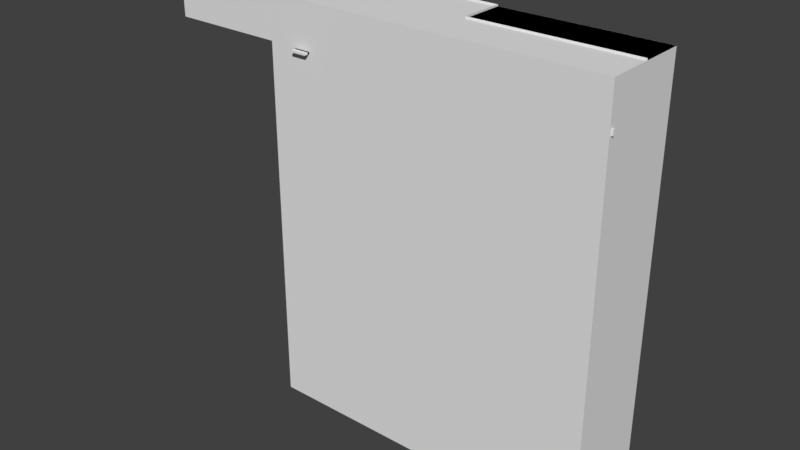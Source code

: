 # Source: zom_dah_rooftop.blend  (saved by Blender 2.79.0; exported with 4.5.12 LTS)
import bpy
from mathutils import Matrix  # noqa: F401  (used for matrix-valued properties, if any)

bpy.ops.wm.read_factory_settings(use_empty=True)
scene = bpy.context.scene
scene.name = 'Scene'

# ---- collections
col_collection_1 = bpy.data.collections.new('Collection 1'); scene.collection.children.link(col_collection_1)

# ---- materials (node trees are filled in below, after node groups)
mat_mtl_wall_ext = bpy.data.materials.new('mtl_wall_ext')
mat_mtl_wall_ext.alpha_threshold = 0.0
mat_mtl_wall_ext.use_transparent_shadow = False
mat_mtl_wall_ext.roughness = 0.5
mat_mtl_roof = bpy.data.materials.new('mtl_roof')
mat_mtl_roof.alpha_threshold = 0.0
mat_mtl_roof.use_transparent_shadow = False
mat_mtl_roof.roughness = 0.5
mat_mtl_floor_trim = bpy.data.materials.new('mtl_floor_trim')
mat_mtl_floor_trim.alpha_threshold = 0.0
mat_mtl_floor_trim.use_transparent_shadow = False
mat_mtl_floor_trim.roughness = 0.5
mat_mtl_ceiling_01 = bpy.data.materials.new('mtl_ceiling_01')
mat_mtl_ceiling_01.alpha_threshold = 0.0
mat_mtl_ceiling_01.use_transparent_shadow = False
mat_mtl_ceiling_01.roughness = 0.5

# ---- material node trees

# ---- world
world_world = bpy.data.worlds.new('World'); scene.world = world_world
world_world.color = (0.05088, 0.05088, 0.05088)
world_world.use_sun_shadow = False
world_world.sun_shadow_jitter_overblur = 0.0
world_world.cycles.sampling_method = 'MANUAL'

# ---- meshes
me_c_box_022 = bpy.data.meshes.new('c_box_022')
me_c_box_022.from_pydata([(0.0, 0.0, -0.25), (0.0, 0.0, 0.0), (0.0, 0.4, -0.25), (0.0, 0.4, 0.0), (4.0, 0.0, -0.25), (4.0, 0.0, 0.0), (4.0, 0.4, -0.25), (4.0, 0.4, 0.0)], [], [(0, 1, 3, 2), (2, 3, 7, 6), (6, 7, 5, 4), (4, 5, 1, 0), (2, 6, 4, 0), (7, 3, 1, 5)])
me_c_box_022.use_remesh_preserve_volume = False
me_c_box_022.use_remesh_preserve_attributes = False
me_c_box_022.use_mirror_vertex_groups = False
me_c_box_022.update()
me_c_box_021 = bpy.data.meshes.new('c_box_021')
me_c_box_021.from_pydata([(0.0, -0.5, -0.25), (0.0, -0.5, 0.0), (0.0, -1.192e-07, -0.25), (0.0, -1.192e-07, 0.0), (2.13, -0.5, -0.25), (2.13, -0.5, 0.0), (2.13, -1.192e-07, -0.25), (2.13, -1.192e-07, 0.0)], [], [(0, 1, 3, 2), (2, 3, 7, 6), (6, 7, 5, 4), (4, 5, 1, 0), (2, 6, 4, 0), (7, 3, 1, 5)])
_ca = me_c_box_021.color_attributes.new('Col', 'BYTE_COLOR', 'CORNER')
_ca.data.foreach_set('color', [1.0, 1.0, 1.0, 1.0, 1.0, 1.0, 1.0, 1.0, 1.0, 1.0, 1.0, 1.0, 1.0, 1.0, 1.0, 1.0, 1.0, 1.0, 1.0, 1.0, 1.0, 1.0, 1.0, 1.0, 1.0, 1.0, 1.0, 1.0, 1.0, 1.0, 1.0, 1.0, 1.0, 1.0, 1.0, 1.0, 1.0, 1.0, 1.0, 1.0, 1.0, 1.0, 1.0, 1.0, 1.0, 1.0, 1.0, 1.0, 1.0, 1.0, 1.0, 1.0, 1.0, 1.0, 1.0, 1.0, 1.0, 1.0, 1.0, 1.0, 1.0, 1.0, 1.0, 1.0, 1.0, 1.0, 1.0, 1.0, 1.0, 1.0, 1.0, 1.0, 1.0, 1.0, 1.0, 1.0, 1.0, 1.0, 1.0, 1.0, 1.0, 1.0, 1.0, 1.0, 1.0, 1.0, 1.0, 1.0, 1.0, 1.0, 1.0, 1.0, 1.0, 1.0, 1.0, 1.0])
me_c_box_021.use_remesh_preserve_volume = False
me_c_box_021.use_remesh_preserve_attributes = False
me_c_box_021.use_mirror_vertex_groups = False
me_c_box_021.update()
me_c_box_020 = bpy.data.meshes.new('c_box_020')
me_c_box_020.from_pydata([(0.0, -2.235e-08, -0.25), (0.0, -2.235e-08, 0.0), (0.0, 1.1, -0.25), (0.0, 1.1, 0.0), (3.13, -2.235e-08, -0.25), (3.13, -2.235e-08, 0.0), (3.13, 1.1, -0.25), (3.13, 1.1, 0.0)], [], [(0, 1, 3, 2), (2, 3, 7, 6), (6, 7, 5, 4), (4, 5, 1, 0), (2, 6, 4, 0), (7, 3, 1, 5)])
me_c_box_020.use_remesh_preserve_volume = False
me_c_box_020.use_remesh_preserve_attributes = False
me_c_box_020.use_mirror_vertex_groups = False
me_c_box_020.update()
me_c_box_019 = bpy.data.meshes.new('c_box_019')
me_c_box_019.from_pydata([(0.0, -2.235e-08, -0.25), (0.0, -2.235e-08, 0.0), (0.0, 1.1, -0.25), (0.0, 1.1, 0.0), (4.13, -2.235e-08, -0.25), (4.13, -2.235e-08, 0.0), (4.13, 1.1, -0.25), (4.13, 1.1, 0.0)], [], [(0, 1, 3, 2), (2, 3, 7, 6), (6, 7, 5, 4), (4, 5, 1, 0), (2, 6, 4, 0), (7, 3, 1, 5)])
me_c_box_019.use_remesh_preserve_volume = False
me_c_box_019.use_remesh_preserve_attributes = False
me_c_box_019.use_mirror_vertex_groups = False
me_c_box_019.update()
me_c_box_018 = bpy.data.meshes.new('c_box_018')
me_c_box_018.from_pydata([(0.0, -2.235e-08, -0.25), (0.0, -2.235e-08, 0.0), (0.0, 1.1, -0.25), (0.0, 1.1, 0.0), (2.13, -2.235e-08, -0.25), (2.13, -2.235e-08, 0.0), (2.13, 1.1, -0.25), (2.13, 1.1, 0.0)], [], [(0, 1, 3, 2), (2, 3, 7, 6), (6, 7, 5, 4), (4, 5, 1, 0), (2, 6, 4, 0), (7, 3, 1, 5)])
me_c_box_018.use_remesh_preserve_volume = False
me_c_box_018.use_remesh_preserve_attributes = False
me_c_box_018.use_mirror_vertex_groups = False
me_c_box_018.update()
me_c_box_017 = bpy.data.meshes.new('c_box_017')
me_c_box_017.from_pydata([(0.0, -1.1, -0.25), (0.0, -1.1, 0.0), (0.0, -1.192e-07, -0.25), (0.0, -1.192e-07, 0.0), (2.13, -1.1, -0.25), (2.13, -1.1, 0.0), (2.13, -1.192e-07, -0.25), (2.13, -1.192e-07, 0.0)], [], [(0, 1, 3, 2), (2, 3, 7, 6), (6, 7, 5, 4), (4, 5, 1, 0), (2, 6, 4, 0), (7, 3, 1, 5)])
me_c_box_017.use_remesh_preserve_volume = False
me_c_box_017.use_remesh_preserve_attributes = False
me_c_box_017.use_mirror_vertex_groups = False
me_c_box_017.update()
me_c_box_016 = bpy.data.meshes.new('c_box_016')
me_c_box_016.from_pydata([(12.25, -2.265e-06, 0.0), (12.25, -2.474e-06, 0.75), (0.0, 4.768e-07, 0.0), (0.0, 2.682e-07, 0.75), (12.25, 0.25, 0.0), (12.25, 0.25, 0.75), (0.0, 0.25, 0.0), (0.0, 0.25, 0.75)], [], [(0, 1, 3, 2), (2, 3, 7, 6), (6, 7, 5, 4), (4, 5, 1, 0), (2, 6, 4, 0), (7, 3, 1, 5)])
me_c_box_016.use_remesh_preserve_volume = False
me_c_box_016.use_remesh_preserve_attributes = False
me_c_box_016.use_mirror_vertex_groups = False
me_c_box_016.update()
me_c_box_015 = bpy.data.meshes.new('c_box_015')
me_c_box_015.from_pydata([(42.25, 0.0, 0.0), (42.25, -2.086e-07, 0.75), (0.0, 4.768e-07, 0.0), (0.0, 2.682e-07, 0.75), (42.25, 0.25, 0.0), (42.25, 0.25, 0.75), (0.0, 0.25, 0.0), (0.0, 0.25, 0.75)], [], [(0, 1, 3, 2), (2, 3, 7, 6), (6, 7, 5, 4), (4, 5, 1, 0), (2, 6, 4, 0), (7, 3, 1, 5)])
me_c_box_015.use_remesh_preserve_volume = False
me_c_box_015.use_remesh_preserve_attributes = False
me_c_box_015.use_mirror_vertex_groups = False
me_c_box_015.update()
me_c_box_014 = bpy.data.meshes.new('c_box_014')
me_c_box_014.from_pydata([(0.0, 0.0, 0.0), (0.0, 0.0, 4.25), (0.0, 6.0, 0.0), (0.0, 6.0, 4.25), (0.25, 0.0, 0.0), (0.25, 0.0, 4.25), (0.25, 6.0, 0.0), (0.25, 6.0, 4.25)], [], [(0, 1, 3, 2), (2, 3, 7, 6), (6, 7, 5, 4), (4, 5, 1, 0), (2, 6, 4, 0), (7, 3, 1, 5)])
me_c_box_014.use_remesh_preserve_volume = False
me_c_box_014.use_remesh_preserve_attributes = False
me_c_box_014.use_mirror_vertex_groups = False
me_c_box_014.update()
me_c_box_013 = bpy.data.meshes.new('c_box_013')
me_c_box_013.from_pydata([(0.0, 0.0, 0.0), (0.0, 0.0, 3.25), (0.0, 6.0, 0.0), (0.0, 6.0, 3.25), (0.25, 0.0, 0.0), (0.25, 0.0, 3.25), (0.25, 6.0, 0.0), (0.25, 6.0, 3.25)], [], [(0, 1, 3, 2), (2, 3, 7, 6), (6, 7, 5, 4), (4, 5, 1, 0), (2, 6, 4, 0), (7, 3, 1, 5)])
me_c_box_013.use_remesh_preserve_volume = False
me_c_box_013.use_remesh_preserve_attributes = False
me_c_box_013.use_mirror_vertex_groups = False
me_c_box_013.update()
me_c_box_012 = bpy.data.meshes.new('c_box_012')
me_c_box_012.from_pydata([(0.0, 0.0, -0.25), (0.0, 0.0, 0.0), (0.0, 6.0, -0.25), (0.0, 6.0, 0.0), (22.0, 0.0, -0.25), (22.0, 0.0, 0.0), (22.0, 6.0, -0.25), (22.0, 6.0, 0.0)], [], [(0, 1, 3, 2), (2, 3, 7, 6), (6, 7, 5, 4), (4, 5, 1, 0), (2, 6, 4, 0), (7, 3, 1, 5)])
me_c_box_012.use_remesh_preserve_volume = False
me_c_box_012.use_remesh_preserve_attributes = False
me_c_box_012.use_mirror_vertex_groups = False
me_c_box_012.update()
me_c_box_011 = bpy.data.meshes.new('c_box_011')
me_c_box_011.from_pydata([(0.0, 0.0, -0.25), (0.0, 0.0, 0.0), (0.0, 6.0, -0.25), (0.0, 6.0, 0.0), (12.0, 0.0, -0.25), (12.0, 0.0, 0.0), (12.0, 6.0, -0.25), (12.0, 6.0, 0.0)], [], [(0, 1, 3, 2), (2, 3, 7, 6), (6, 7, 5, 4), (4, 5, 1, 0), (2, 6, 4, 0), (7, 3, 1, 5)])
me_c_box_011.use_remesh_preserve_volume = False
me_c_box_011.use_remesh_preserve_attributes = False
me_c_box_011.use_mirror_vertex_groups = False
me_c_box_011.update()
me_c_box_010 = bpy.data.meshes.new('c_box_010')
me_c_box_010.from_pydata([(22.0, 0.0, 0.0), (22.0, 0.0, 3.25), (0.0, 4.768e-07, 0.0), (0.0, 4.768e-07, 3.25), (22.0, 0.25, 0.0), (22.0, 0.25, 3.25), (0.0, 0.25, 0.0), (0.0, 0.25, 3.25)], [], [(0, 1, 3, 2), (2, 3, 7, 6), (6, 7, 5, 4), (4, 5, 1, 0), (2, 6, 4, 0), (7, 3, 1, 5)])
me_c_box_010.use_remesh_preserve_volume = False
me_c_box_010.use_remesh_preserve_attributes = False
me_c_box_010.use_mirror_vertex_groups = False
me_c_box_010.update()
me_c_box_009 = bpy.data.meshes.new('c_box_009')
me_c_box_009.from_pydata([(9.0, 0.0, 0.0), (9.0, 0.0, 3.25), (0.0, 4.768e-07, 0.0), (0.0, 4.768e-07, 3.25), (9.0, 0.25, 0.0), (9.0, 0.25, 3.25), (0.0, 0.25, 0.0), (0.0, 0.25, 3.25)], [], [(0, 1, 3, 2), (2, 3, 7, 6), (6, 7, 5, 4), (4, 5, 1, 0), (2, 6, 4, 0), (7, 3, 1, 5)])
me_c_box_009.use_remesh_preserve_volume = False
me_c_box_009.use_remesh_preserve_attributes = False
me_c_box_009.use_mirror_vertex_groups = False
me_c_box_009.update()
me_c_box_008 = bpy.data.meshes.new('c_box_008')
me_c_box_008.from_pydata([(0.0, 0.0, -50.0), (0.0, 0.0, 5.96e-08), (-4.0, 4.768e-07, -50.0), (-4.0, 4.768e-07, 5.96e-08), (1.49e-08, 0.25, -50.0), (1.49e-08, 0.25, 5.96e-08), (-4.0, 0.25, -50.0), (-4.0, 0.25, 5.96e-08)], [], [(0, 1, 3, 2), (2, 3, 7, 6), (6, 7, 5, 4), (4, 5, 1, 0), (2, 6, 4, 0), (7, 3, 1, 5)])
me_c_box_008.use_remesh_preserve_volume = False
me_c_box_008.use_remesh_preserve_attributes = False
me_c_box_008.use_mirror_vertex_groups = False
me_c_box_008.update()
me_c_box_007 = bpy.data.meshes.new('c_box_007')
me_c_box_007.from_pydata([(0.0, 0.0, 0.0), (0.0, 0.0, 6.25), (-20.0, 4.768e-07, 0.0), (-20.0, 4.768e-07, 6.25), (1.49e-08, 0.25, 0.0), (1.49e-08, 0.25, 6.25), (-20.0, 0.25, 0.0), (-20.0, 0.25, 6.25)], [], [(0, 1, 3, 2), (2, 3, 7, 6), (6, 7, 5, 4), (4, 5, 1, 0), (2, 6, 4, 0), (7, 3, 1, 5)])
me_c_box_007.use_remesh_preserve_volume = False
me_c_box_007.use_remesh_preserve_attributes = False
me_c_box_007.use_mirror_vertex_groups = False
me_c_box_007.update()
me_c_box_006 = bpy.data.meshes.new('c_box_006')
me_c_box_006.from_pydata([(0.0, 0.0, 0.0), (0.0, 0.0, 3.25), (-4.0, 4.768e-07, 0.0), (-4.0, 4.768e-07, 3.25), (1.49e-08, 0.25, 0.0), (1.49e-08, 0.25, 3.25), (-4.0, 0.25, 0.0), (-4.0, 0.25, 3.25)], [], [(0, 1, 3, 2), (2, 3, 7, 6), (6, 7, 5, 4), (4, 5, 1, 0), (2, 6, 4, 0), (7, 3, 1, 5)])
me_c_box_006.use_remesh_preserve_volume = False
me_c_box_006.use_remesh_preserve_attributes = False
me_c_box_006.use_mirror_vertex_groups = False
me_c_box_006.update()
me_c_box_005 = bpy.data.meshes.new('c_box_005')
me_c_box_005.from_pydata([(0.0, 0.0, 0.0), (0.0, 0.0, 3.25), (0.0, 6.0, 0.0), (0.0, 6.0, 3.25), (0.25, 0.0, 0.0), (0.25, 0.0, 3.25), (0.25, 6.0, 0.0), (0.25, 6.0, 3.25)], [], [(0, 1, 3, 2), (2, 3, 7, 6), (6, 7, 5, 4), (4, 5, 1, 0), (2, 6, 4, 0), (7, 3, 1, 5)])
me_c_box_005.use_remesh_preserve_volume = False
me_c_box_005.use_remesh_preserve_attributes = False
me_c_box_005.use_mirror_vertex_groups = False
me_c_box_005.update()
me_c_box_004 = bpy.data.meshes.new('c_box_004')
me_c_box_004.from_pydata([(0.0, 0.0, -0.25), (0.0, 0.0, 0.0), (0.0, 6.0, -0.25), (0.0, 6.0, 0.0), (4.0, 0.0, -0.25), (4.0, 0.0, 0.0), (4.0, 6.0, -0.25), (4.0, 6.0, 0.0)], [], [(0, 1, 3, 2), (2, 3, 7, 6), (6, 7, 5, 4), (4, 5, 1, 0), (2, 6, 4, 0), (7, 3, 1, 5)])
me_c_box_004.use_remesh_preserve_volume = False
me_c_box_004.use_remesh_preserve_attributes = False
me_c_box_004.use_mirror_vertex_groups = False
me_c_box_004.update()
me_c_box_003 = bpy.data.meshes.new('c_box_003')
me_c_box_003.from_pydata([(0.0, 0.0, -0.25), (0.0, 0.0, 0.0), (0.0, 6.0, -0.25), (0.0, 6.0, 0.0), (9.0, 0.0, -0.25), (9.0, 0.0, 0.0), (9.0, 6.0, -0.25), (9.0, 6.0, 0.0)], [], [(0, 1, 3, 2), (2, 3, 7, 6), (6, 7, 5, 4), (4, 5, 1, 0), (2, 6, 4, 0), (7, 3, 1, 5)])
me_c_box_003.use_remesh_preserve_volume = False
me_c_box_003.use_remesh_preserve_attributes = False
me_c_box_003.use_mirror_vertex_groups = False
me_c_box_003.update()
me_c_box_002 = bpy.data.meshes.new('c_box_002')
me_c_box_002.from_pydata([(0.0, 0.0, -0.25), (0.0, 0.0, 0.0), (0.0, 8.0, -0.25), (0.0, 8.0, 0.0), (4.0, 0.0, -0.25), (4.0, 0.0, 0.0), (4.0, 8.0, -0.25), (4.0, 8.0, 0.0)], [], [(0, 1, 3, 2), (2, 3, 7, 6), (6, 7, 5, 4), (4, 5, 1, 0), (2, 6, 4, 0), (7, 3, 1, 5)])
me_c_box_002.use_remesh_preserve_volume = False
me_c_box_002.use_remesh_preserve_attributes = False
me_c_box_002.use_mirror_vertex_groups = False
me_c_box_002.update()
me_c_box_001 = bpy.data.meshes.new('c_box_001')
me_c_box_001.from_pydata([(0.0, 0.0, -0.25), (0.0, 0.0, 0.0), (0.0, 12.0, -0.25), (0.0, 12.0, 0.0), (12.12, 0.0, -0.25), (12.12, 0.0, 0.0), (12.12, 12.0, -0.25), (12.12, 12.0, 0.0)], [], [(0, 1, 3, 2), (2, 3, 7, 6), (6, 7, 5, 4), (4, 5, 1, 0), (2, 6, 4, 0), (7, 3, 1, 5)])
me_c_box_001.use_remesh_preserve_volume = False
me_c_box_001.use_remesh_preserve_attributes = False
me_c_box_001.use_mirror_vertex_groups = False
me_c_box_001.update()
me_co_culling = bpy.data.meshes.new('co_culling')
me_co_culling.from_pydata([(-4.0, -0.25, -50.0), (-4.0, -0.25, 6.0), (-4.0, 12.0, -50.0), (-4.0, 12.0, 6.0), (42.0, -0.25, -50.0), (42.0, -0.25, 6.0), (42.0, 12.0, -50.0), (42.0, 12.0, 6.0)], [], [(0, 2, 3, 1), (2, 6, 7, 3), (6, 4, 5, 7), (4, 0, 1, 5), (2, 0, 4, 6), (7, 5, 1, 3)])
me_co_culling.use_remesh_preserve_volume = False
me_co_culling.use_remesh_preserve_attributes = False
me_co_culling.use_mirror_vertex_groups = False
me_co_culling.update()
me_g_ext = bpy.data.meshes.new('g_ext')
me_g_ext.from_pydata([(8.0, -16.0, 0.0), (12.0, 0.0, 0.0), (12.0, -8.0, 0.0), (12.0, -4.0, 0.0), (12.0, -16.0, 0.0), (12.0, -12.0, 0.0), (6.0, -20.0, 0.0), (6.0, -16.0, 0.0), (6.0, -24.0, 0.0), (2.539e-06, -25.0, 0.0), (4.0, -25.0, 0.0), (6.0, -25.0, 0.0), (12.0, -20.0, 3.0), (6.0, -25.0, 6.0), (2.638e-06, -25.0, 4.0), (3.04e-06, -28.0, 0.0), (6.0, -28.0, 4.0), (3.266e-06, -31.0, 0.0), (6.0, -31.0, 4.0), (3.493e-06, -34.0, 0.0), (6.0, -34.0, 4.0), (3.719e-06, -37.0, 0.0), (6.0, -37.0, 4.0), (6.0, -37.0, 6.0), (6.0, -37.0, 0.0), (6.0, -38.0, 0.0), (6.0, -42.0, 0.0), (12.0, 0.0, 6.0), (12.0, -4.0, 6.0), (8.0, -20.0, 6.0), (8.0, -16.0, 3.0), (6.0, -16.0, 3.0), (12.0, 4.0, -50.0), (12.0, 0.0, -50.0), (8.0, 0.0, 0.65), (12.0, 0.0, 0.1), (12.0, 0.0, 0.65), (8.0, -2.98e-07, 0.1), (9.388e-07, -5.962e-07, 0.65), (9.388e-07, -5.962e-07, 0.1), (4.0, -5.96e-07, 0.1), (4.0, -5.96e-07, 0.65), (1.669e-06, -4.0, 0.65), (1.669e-06, -4.0, 0.1), (1.669e-06, 9.386e-07, 0.1), (1.669e-06, 9.386e-07, 0.65), (1.431e-06, -8.0, 0.65), (1.431e-06, -8.0, 0.1), (1.505e-06, -12.0, 0.65), (1.505e-06, -12.0, 0.1), (2.578e-06, -16.0, 0.65), (2.578e-06, -16.0, 0.1), (2.339e-06, -20.0, 0.65), (2.339e-06, -20.0, 0.1), (2.414e-06, -24.0, 0.65), (2.414e-06, -24.0, 0.1), (2.488e-06, -25.0, 0.65), (2.488e-06, -25.0, 0.1), (12.0, -8.0, 0.0), (12.0, -4.0, 0.0), (12.0, -16.0, 0.0), (12.0, -12.0, 0.0), (6.0, -20.0, 0.0), (6.0, -16.0, 0.0), (2.539e-06, -25.0, 0.0), (12.0, -20.0, 3.0), (8.0, -20.0, 3.0), (8.0, -20.0, 3.0), (12.0, -20.0, 6.0), (12.0, -20.0, 6.0), (6.0, -24.0, 6.0), (6.0, -24.0, 6.0), (6.0, -28.0, 6.0), (2.766e-06, -28.0, 4.0), (12.0, 0.0, 6.0), (12.0, -4.0, 6.0), (6.0, -20.0, 6.0), (6.0, -20.0, 6.0), (8.0, -16.0, 0.0), (6.0, -24.0, 0.0), (6.0, -25.0, 0.0), (8.0, -20.0, 6.0), (6.0, -20.0, 3.0), (6.0, -20.0, 3.0), (12.0, -16.0, 3.0), (12.0, -16.0, 3.0), (8.0, -16.0, 3.0), (6.0, -16.0, 3.0), (4.0, -25.0, 4.0), (2.638e-06, -25.0, 4.0), (6.0, -25.0, 4.0), (6.0, -25.0, 4.0), (3.266e-06, -31.0, 4.0), (3.493e-06, -34.0, 4.0), (3.719e-06, -37.0, 4.0), (6.0, -31.0, 6.0), (6.0, -34.0, 6.0), (6.0, -38.0, 6.0), (6.0, -42.0, 6.0), (12.0, -8.0, 6.0), (12.0, -8.0, 6.0), (12.0, -12.0, 6.0), (12.0, -12.0, 6.0), (12.0, -16.0, 6.0), (12.0, -16.0, 6.0), (12.0, 4.0, 6.0), (7.6, -16.0, 0.0), (6.4, -16.0, 2.98e-08), (6.4, -16.0, 2.2), (7.6, -16.0, 2.2)], [(0, 63)], [(65, 66, 81, 68), (62, 79, 70, 76), (67, 82, 77, 29), (71, 8, 80, 13), (60, 78, 86, 84), (10, 64, 89, 88), (9, 15, 73, 14), (11, 10, 88, 90), (7, 6, 83, 31), (15, 17, 92, 73), (17, 19, 93, 92), (19, 21, 94, 93), (91, 16, 72, 13), (16, 18, 95, 72), (18, 20, 96, 95), (20, 22, 23, 96), (23, 24, 25, 97), (25, 26, 98, 97), (1, 59, 75, 74), (3, 58, 99, 28), (2, 61, 101, 100), (5, 4, 103, 102), (85, 12, 69, 104), (32, 33, 27, 105), (37, 35, 36, 34), (40, 37, 34, 41), (39, 40, 41, 38), (43, 44, 45, 42), (47, 43, 42, 46), (49, 47, 46, 48), (51, 49, 48, 50), (53, 51, 50, 52), (55, 53, 52, 54), (57, 55, 54, 56), (108, 107, 63, 87), (106, 109, 30, 0), (109, 108, 87, 30)])
_uv = me_g_ext.uv_layers.new(name='UVMap')
_uv.uv.foreach_set('vector', [0.5, 0.0, -1.5, 0.0, -1.5, 1.5, 0.5, 1.5, 0.5, 0.5, -1.5, 0.5, -1.5, 3.5, 0.5, 3.5, 0.5, 0.0, -0.5, 0.0, -0.5, 1.5, 0.5, 1.5, 0.5, 0.5, 0.5, -2.5, 0.0, -2.5, 0.0, 0.5, 0.5, 0.5, -1.5, 0.5, -1.5, 2.0, 0.5, 2.0, 0.5, 0.5, -1.5, 0.5, -1.5, 2.5, 0.5, 2.5, 0.0, 0.5, -1.5, 0.5, -1.5, 2.5, 0.0, 2.5, 0.5, 0.5, -0.5, 0.5, -0.5, 2.5, 0.5, 2.5, 0.5, 0.5, -1.5, 0.5, -1.5, 2.0, 0.5, 2.0, 0.5, 0.5, -1.0, 0.5, -1.0, 2.5, 0.5, 2.5, 0.0, 0.5, -1.5, 0.5, -1.5, 2.5, 0.0, 2.5, 0.5, 0.5, -1.0, 0.5, -1.0, 2.5, 0.5, 2.5, 0.0, 0.5, -1.5, 0.5, -1.5, 1.5, 0.0, 1.5, 0.5, 0.5, -1.0, 0.5, -1.0, 1.5, 0.5, 1.5, 0.0, 0.5, -1.5, 0.5, -1.5, 1.5, 0.0, 1.5, 0.5, 0.5, -1.0, 0.5, -1.0, 1.5, 0.5, 1.5, 0.0, 0.5, 0.0, -2.5, -0.5, -2.5, -0.5, 0.5, 0.5, 0.5, -1.5, 0.5, -1.5, 3.5, 0.5, 3.5, 0.5, 0.5, -1.5, 0.5, -1.5, 3.5, 0.5, 3.5, 0.5, 0.5, -1.5, 0.5, -1.5, 3.5, 0.5, 3.5, 0.5, 0.5, -1.5, 0.5, -1.5, 3.5, 0.5, 3.5, 0.5, 0.5, -1.5, 0.5, -1.5, 3.5, 0.5, 3.5, 0.5, 0.0, -1.5, 0.0, -1.5, 1.5, 0.5, 1.5, 0.5, 0.5, -1.5, 0.5, -1.5, 28.5, 0.5, 28.5, 0.5, 0.55, 2.5, 0.55, 2.5, 0.825, 0.5, 0.825, 0.5, 0.55, 2.5, 0.55, 2.5, 0.825, 0.5, 0.825, 0.5, 0.55, 2.5, 0.55, 2.5, 0.825, 0.5, 0.825, 0.5, 0.55, 2.5, 0.55, 2.5, 0.825, 0.5, 0.825, 0.5, 0.55, 2.5, 0.55, 2.5, 0.825, 0.5, 0.825, 0.5, 0.55, 2.5, 0.55, 2.5, 0.825, 0.5, 0.825, 0.5, 0.55, 2.5, 0.55, 2.5, 0.825, 0.5, 0.825, 0.5, 0.55, 2.5, 0.55, 2.5, 0.825, 0.5, 0.825, 0.5, 0.55, 2.5, 0.55, 2.5, 0.825, 0.5, 0.825, 0.0, 0.55, 0.5, 0.55, 0.5, 0.825, 0.0, 0.825, 0.7, 0.6, 0.7, -0.5, 0.5, -0.5, 0.5, 1.0, 0.3, 0.5, 0.3, 1.6, 0.5, 2.0, 0.5, 0.5, 0.3, 0.6, -0.3, 0.6, -0.5, 1.0, 0.5, 1.0])
me_g_ext.materials.append(mat_mtl_wall_ext)
me_g_ext.use_remesh_preserve_volume = False
me_g_ext.use_remesh_preserve_attributes = False
me_g_ext.use_mirror_vertex_groups = False
me_g_ext.update()
me_g_roof = bpy.data.meshes.new('g_roof')
me_g_roof.from_pydata([(1.136, -12.9, -5.364e-07), (3.08, -12.59, -7.898e-07), (3.1, -15.4, -4.917e-07), (2.31, -12.13, -5.066e-07), (2.816, -12.48, -7.004e-07), (1.873, -12.23, -4.768e-07), (3.031, -15.57, -5.364e-07), (2.812, -15.35, -4.321e-07), (2.467, -15.5, -4.172e-07), (1.215, -15.52, -2.235e-07), (0.8638, -15.17, -7.451e-08), (0.4868, -15.06, 2.98e-08), (0.3741, -14.31, 2.533e-07), (0.6924, -14.07, 2.682e-07), (3.52, -14.0, 2.831e-07), (3.58, -14.22, 3.129e-07), (1.208e-06, -16.0, 0.0), (1.208e-06, -8.0, 0.0), (8.0, -8.0, 0.0), (3.451, -12.9, 0.0), (3.421, -14.17, 0.0), (0.7822, -13.22, 4.768e-07), (6.04e-07, 0.0, 0.0), (8.0, 0.0, 0.0), (8.0, -4.0, 0.0), (8.0, -12.0, 0.0), (2.162e-06, -20.0, 0.0), (4.0, -20.0, 0.0), (4.0, -16.0, 0.0), (2.464e-06, -24.0, 0.0), (4.0, -24.0, 0.0), (8.0, -20.0, 3.0), (8.0, -24.0, 6.0), (12.0, -24.0, 6.0), (8.0, -28.0, 6.0), (12.0, -28.0, 6.0), (4.0, -28.0, 4.0), (4.0, -31.0, 4.0), (4.0, -34.0, 4.0), (4.0, -37.0, 4.0), (8.0, -31.0, 6.0), (12.0, -31.0, 6.0), (8.0, -42.0, 6.0), (12.0, -42.0, 6.0), (8.0, -34.0, 6.0), (12.0, -34.0, 6.0), (8.0, -38.0, 6.0), (12.0, -38.0, 6.0), (4.0, -25.0, 4.0), (3.431, -12.82, 0.0), (12.0, -8.0, 0.0), (12.0, -4.0, 0.0), (12.0, -16.0, 0.0), (12.0, -12.0, 0.0), (6.0, -20.0, 0.0), (6.0, -16.0, 0.0), (4.0, -25.0, 0.0), (2.539e-06, -25.0, 0.0), (12.0, -20.0, 3.0), (12.0, -20.0, 6.0), (6.0, -24.0, 6.0), (6.0, -28.0, 6.0), (4.0, -28.0, 4.0), (4.0, -28.0, 4.0), (4.0, -28.0, 4.0), (2.766e-06, -28.0, 4.0), (2.766e-06, -28.0, 4.0), (6.0, -20.0, 6.0), (12.0, 0.0, 0.0), (8.0, -16.0, 0.0), (8.0, -16.0, 0.0), (6.0, -24.0, 0.0), (6.0, -25.0, 0.0), (8.0, -20.0, 6.0), (6.0, -20.0, 3.0), (12.0, -16.0, 3.0), (8.0, -16.0, 3.0), (6.0, -16.0, 3.0), (4.0, -25.0, 4.0), (2.638e-06, -25.0, 4.0), (6.0, -25.0, 4.0), (6.0, -28.0, 4.0), (6.0, -28.0, 4.0), (3.266e-06, -31.0, 4.0), (4.0, -31.0, 4.0), (4.0, -31.0, 4.0), (6.0, -31.0, 4.0), (6.0, -31.0, 4.0), (3.493e-06, -34.0, 4.0), (3.493e-06, -34.0, 4.0), (4.0, -34.0, 4.0), (4.0, -34.0, 4.0), (4.0, -34.0, 4.0), (6.0, -34.0, 4.0), (6.0, -34.0, 4.0), (3.719e-06, -37.0, 4.0), (4.0, -37.0, 4.0), (6.0, -37.0, 4.0), (6.0, -31.0, 6.0), (6.0, -34.0, 6.0), (6.0, -38.0, 6.0), (6.0, -42.0, 6.0)], [], [(16, 69, 15, 2, 6, 7, 8, 9, 10, 11, 12), (12, 13, 21, 0, 5, 3, 4, 1, 49, 18, 17, 16), (69, 18, 49, 19, 14, 20, 15), (24, 51, 68, 23), (17, 18, 23, 22), (18, 50, 51, 24), (25, 53, 50, 18), (70, 52, 53, 25), (26, 27, 28, 16), (27, 54, 55, 28), (29, 30, 27, 26), (30, 71, 54, 27), (57, 56, 30, 29), (56, 72, 71, 30), (31, 58, 75, 76), (74, 31, 76, 77), (32, 33, 59, 73), (60, 32, 73, 67), (34, 35, 33, 32), (61, 34, 32, 60), (65, 62, 78, 79), (63, 81, 80, 48), (83, 84, 64, 66), (85, 86, 82, 36), (88, 90, 84, 83), (91, 93, 87, 37), (95, 96, 92, 89), (39, 97, 94, 38), (40, 41, 35, 34), (98, 40, 34, 61), (42, 43, 47, 46), (101, 42, 46, 100), (44, 45, 41, 40), (99, 44, 40, 98), (46, 47, 45, 44), (100, 46, 44, 99)])
_uv = me_g_roof.uv_layers.new(name='UVMap')
_uv.uv.foreach_set('vector', [0.5, 0.5, 4.5, 0.5, 2.29, 1.388, 2.05, 0.799, 2.015, 0.714, 1.906, 0.824, 1.733, 0.7515, 1.108, 0.7376, 0.9319, 0.9141, 0.7434, 0.9704, 0.6871, 1.344, 0.6871, 0.3436, 0.8462, 0.4638, 0.8911, 0.8905, 1.068, 1.05, 1.437, 1.383, 1.655, 1.435, 1.908, 1.262, 2.04, 1.204, 2.215, 1.089, 4.5, 3.5, 0.5, 3.5, 0.5, -0.5, 0.5, 0.5, 0.5, 4.5, -1.785, 2.089, -1.774, 2.05, -1.74, 1.502, -1.789, 1.413, -1.71, 1.388, 0.5, 0.5, 2.5, 0.5, 2.5, 2.5, 0.5, 2.5, 0.5, 0.5, 4.5, 0.5, 4.5, 4.5, 0.5, 4.5, 0.5, 0.5, 2.5, 0.5, 2.5, 2.5, 0.5, 2.5, 0.5, 0.5, 2.5, 0.5, 2.5, 2.5, 0.5, 2.5, 0.5, 0.5, 2.5, 0.5, 2.5, 2.5, 0.5, 2.5, 0.5, 0.5, 2.5, 0.5, 2.5, 2.5, 0.5, 2.5, 0.5, 0.5, 1.5, 0.5, 1.5, 2.5, 0.5, 2.5, 0.5, 0.5, 2.5, 0.5, 2.5, 2.5, 0.5, 2.5, 0.5, 0.5, 1.5, 0.5, 1.5, 2.5, 0.5, 2.5, 0.5, 0.0, 2.5, 0.0, 2.5, 0.5, 0.5, 0.5, 0.5, 0.0, 1.5, 0.0, 1.5, 0.5, 0.5, 0.5, 0.5, 0.5, 2.5, 0.5, 2.5, 2.5, 0.5, 2.5, 0.5, 0.5, 1.5, 0.5, 1.5, 2.5, 0.5, 2.5, 0.5, 0.5, 2.5, 0.5, 2.5, 2.5, 0.5, 2.5, 0.5, 0.5, 1.5, 0.5, 1.5, 2.5, 0.5, 2.5, 0.5, 0.5, 2.5, 0.5, 2.5, 2.5, 0.5, 2.5, 0.5, 0.5, 1.5, 0.5, 1.5, 2.5, 0.5, 2.5, 0.5, 0.5, 2.5, 0.5, 2.5, 2.0, 0.5, 2.0, 0.5, 0.5, 1.5, 0.5, 1.5, 2.0, 0.5, 2.0, 0.5, 0.0, 2.5, 0.0, 2.5, 1.5, 0.5, 1.5, 0.5, 0.0, 1.5, 0.0, 1.5, 1.5, 0.5, 1.5, 0.5, 0.5, 2.5, 0.5, 2.5, 2.0, 0.5, 2.0, 0.5, 0.5, 1.5, 0.5, 1.5, 2.0, 0.5, 2.0, 0.5, 0.0, 2.5, 0.0, 2.5, 1.5, 0.5, 1.5, 0.5, 0.0, 1.5, 0.0, 1.5, 1.5, 0.5, 1.5, 0.5, 0.0, 2.5, 0.0, 2.5, 1.5, 0.5, 1.5, 0.5, 0.0, 1.5, 0.0, 1.5, 1.5, 0.5, 1.5, 0.5, 0.5, 2.5, 0.5, 2.5, 2.5, 0.5, 2.5, 0.5, 0.5, 1.5, 0.5, 1.5, 2.5, 0.5, 2.5, 0.5, 0.5, 2.5, 0.5, 2.5, 2.0, 0.5, 2.0, 0.5, 0.5, 1.5, 0.5, 1.5, 2.0, 0.5, 2.0, 0.5, 0.5, 2.5, 0.5, 2.5, 2.5, 0.5, 2.5, 0.5, 0.5, 1.5, 0.5, 1.5, 2.5, 0.5, 2.5])
me_g_roof.materials.append(mat_mtl_roof)
me_g_roof.use_remesh_preserve_volume = False
me_g_roof.use_remesh_preserve_attributes = False
me_g_roof.use_mirror_vertex_groups = False
me_g_roof.update()
me_g_trim = bpy.data.meshes.new('g_trim')
me_g_trim.from_pydata([(1.136, -12.9, -0.1629), (3.08, -12.59, -0.1629), (3.451, -12.9, -0.1629), (3.1, -15.4, -0.1629), (3.431, -12.82, -0.1629), (2.31, -12.13, -0.1629), (2.816, -12.48, -0.1629), (1.873, -12.23, -0.1629), (3.031, -15.57, -0.1629), (2.812, -15.35, -0.1629), (2.467, -15.5, -0.1629), (1.215, -15.52, -0.1629), (0.8638, -15.17, -0.1629), (0.4868, -15.06, -0.1629), (0.3741, -14.31, -0.1629), (0.6924, -14.07, -0.1629), (0.7822, -13.22, -0.1629), (3.52, -14.0, -0.1629), (3.421, -14.17, -0.1629), (3.58, -14.22, -0.1629), (3.431, -12.82, 0.0), (12.0, -20.0, 6.0), (6.0, -25.0, 4.0), (6.0, -25.0, 3.0), (12.0, -16.0, 3.0), (6.0, -28.0, 6.0), (6.0, -24.0, 6.0), (2.766e-06, -28.0, 4.0), (3.266e-06, -31.0, 4.0), (3.493e-06, -34.0, 4.0), (3.719e-06, -37.0, 4.0), (6.0, -31.0, 6.0), (6.0, -34.0, 6.0), (6.0, -38.0, 6.0), (6.0, -42.0, 6.0), (12.0, -8.0, 6.0), (12.0, -12.0, 6.0), (12.0, -16.0, 6.0), (11.95, -3.775e-09, 6.0), (11.95, -4.0, 6.0), (11.95, -3.775e-09, 6.25), (11.95, -4.0, 6.25), (11.95, -8.0, 6.0), (11.95, -8.0, 6.25), (11.95, -12.0, 6.0), (11.95, -12.0, 6.25), (11.95, -16.0, 6.0), (11.95, -16.0, 6.25), (11.95, -20.0, 6.0), (11.95, -20.0, 6.25), (5.95, -24.0, 6.0), (5.95, -24.0, 6.25), (12.0, -19.95, 6.0), (8.0, -19.95, 6.0), (12.0, -19.95, 6.25), (8.0, -19.95, 6.25), (6.0, -20.0, 6.0), (5.95, -19.95, 6.0), (5.95, -19.95, 6.25), (5.95, -15.95, 3.0), (5.95, -25.0, 3.0), (5.95, -15.95, 3.25), (5.95, -25.0, 3.25), (12.0, -15.95, 3.0), (8.0, -15.95, 3.0), (12.0, -15.95, 3.25), (8.0, -15.95, 3.25), (6.0, -25.0, 3.25), (5.95, -28.0, 6.0), (5.95, -28.0, 6.25), (5.95, -31.0, 6.0), (5.95, -31.0, 6.25), (5.95, -34.0, 6.0), (5.95, -34.0, 6.25), (5.95, -38.0, 6.0), (5.95, -38.0, 6.25), (5.95, -42.0, 6.0), (5.95, -42.0, 6.25), (-0.05, -28.0, 4.0), (-0.05, -28.0, 4.25), (6.0, -24.95, 4.0), (4.0, -24.95, 4.0), (6.0, -24.95, 4.25), (4.0, -24.95, 4.25), (-0.05, -24.95, 4.0), (-0.05, -24.95, 4.25), (-0.05, -31.0, 4.0), (-0.05, -31.0, 4.25), (-0.05, -34.0, 4.0), (-0.05, -34.0, 4.25), (-0.05, -37.0, 4.0), (-0.05, -37.0, 4.25), (12.0, 4.0, 6.0), (11.95, 4.0, 6.0), (11.95, 4.0, 6.25), (12.0, 0.25, 0.75), (8.0, 0.25, 0.75), (12.0, 0.0, 0.0), (8.0, 0.0, 0.75), (12.0, 0.0, 0.75), (8.0, 0.0, 0.65), (8.0, -2.98e-07, 0.0), (12.0, 0.0, 0.1), (4.0, 0.25, 0.75), (12.0, 0.0, 0.65), (8.0, -2.98e-07, 0.1), (4.0, -5.96e-07, 0.0), (9.388e-07, -5.962e-07, 0.0), (-0.25, 0.25, 0.75), (9.537e-07, -5.962e-07, 0.75), (4.0, -5.96e-07, 0.75), (9.537e-07, -5.962e-07, 0.65), (9.388e-07, -5.962e-07, 0.1), (4.0, -5.96e-07, 0.1), (4.0, -5.96e-07, 0.65), (-0.25, -4.0, 0.75), (1.669e-06, -4.0, 0.0), (1.669e-06, 9.386e-07, 0.0), (1.669e-06, -4.0, 0.75), (1.669e-06, 9.237e-07, 0.75), (1.669e-06, -4.0, 0.65), (1.431e-06, -8.0, 0.0), (1.669e-06, -4.0, 0.1), (1.669e-06, 9.386e-07, 0.1), (-0.25, -8.0, 0.75), (1.669e-06, 9.237e-07, 0.65), (1.431e-06, -8.0, 0.75), (1.431e-06, -8.0, 0.65), (1.431e-06, -8.0, 0.1), (1.505e-06, -12.0, 0.0), (-0.25, -12.0, 0.75), (1.505e-06, -12.0, 0.75), (1.505e-06, -12.0, 0.65), (1.505e-06, -12.0, 0.1), (-0.25, -16.0, 0.75), (2.578e-06, -16.0, 0.0), (2.578e-06, -16.0, 0.75), (2.578e-06, -16.0, 0.65), (2.339e-06, -20.0, 0.0), (2.578e-06, -16.0, 0.1), (-0.25, -20.0, 0.75), (2.339e-06, -20.0, 0.75), (2.339e-06, -20.0, 0.65), (2.339e-06, -20.0, 0.1), (2.414e-06, -24.0, 0.0), (-0.25, -24.0, 0.75), (2.414e-06, -24.0, 0.75), (2.414e-06, -24.0, 0.65), (2.414e-06, -24.0, 0.1), (2.488e-06, -25.0, 0.0), (-0.25, -42.0, 0.75), (2.488e-06, -25.0, 0.75), (2.488e-06, -25.0, 0.65), (2.488e-06, -25.0, 0.1), (2.31, -12.13, -5.066e-07), (2.31, -12.13, -5.066e-07), (2.816, -12.48, -7.004e-07), (2.816, -12.48, -7.004e-07), (3.08, -12.59, -7.898e-07), (3.08, -12.59, -7.898e-07), (1.136, -12.9, -5.364e-07), (1.873, -12.23, -4.768e-07), (1.873, -12.23, -4.768e-07), (3.1, -15.4, -4.917e-07), (3.031, -15.57, -5.364e-07), (3.031, -15.57, -5.364e-07), (2.812, -15.35, -4.321e-07), (2.812, -15.35, -4.321e-07), (2.467, -15.5, -4.172e-07), (2.467, -15.5, -4.172e-07), (1.215, -15.52, -2.235e-07), (1.215, -15.52, -2.235e-07), (0.8638, -15.17, -7.451e-08), (0.8638, -15.17, -7.451e-08), (0.4868, -15.06, 2.98e-08), (0.4868, -15.06, 2.98e-08), (0.3741, -14.31, 2.533e-07), (0.3741, -14.31, 2.533e-07), (0.6924, -14.07, 2.682e-07), (0.6924, -14.07, 2.682e-07), (3.58, -14.22, 3.129e-07), (3.58, -14.22, 3.129e-07), (3.451, -12.79, -0.2), (3.451, -12.79, -0.2), (3.451, -12.79, -0.2), (3.489, -12.9, -0.2), (3.489, -12.9, -0.2), (3.451, -12.9, -0.1629), (3.451, -12.9, -0.1629), (2.31, -12.13, -0.1629), (2.31, -12.13, -0.1629), (2.31, -12.13, -0.1629), (2.317, -12.09, -0.2), (2.317, -12.09, -0.2), (2.837, -12.45, -0.2), (2.837, -12.45, -0.2), (2.816, -12.48, -0.1629), (2.816, -12.48, -0.1629), (2.816, -12.48, -0.1629), (3.1, -12.56, -0.2), (3.1, -12.56, -0.2), (3.08, -12.59, -0.1629), (3.08, -12.59, -0.1629), (3.08, -12.59, -0.1629), (1.136, -12.9, -0.1629), (1.136, -12.9, -0.1629), (1.081, -12.9, -0.2), (1.081, -12.9, -0.2), (1.856, -12.2, -0.2), (1.856, -12.2, -0.2), (1.873, -12.23, -0.1629), (1.873, -12.23, -0.1629), (1.873, -12.23, -0.1629), (3.1, -15.4, -0.1629), (3.1, -15.4, -0.1629), (3.1, -15.5, -0.2), (3.1, -15.5, -0.2), (3.044, -15.64, -0.2), (3.044, -15.64, -0.2), (3.031, -15.57, -0.1629), (3.031, -15.57, -0.1629), (3.031, -15.57, -0.1629), (2.804, -15.4, -0.2), (2.804, -15.4, -0.2), (2.812, -15.35, -0.1629), (2.812, -15.35, -0.1629), (2.812, -15.35, -0.1629), (2.474, -15.53, -0.2), (2.474, -15.53, -0.2), (2.467, -15.5, -0.1629), (2.467, -15.5, -0.1629), (2.467, -15.5, -0.1629), (1.2, -15.56, -0.2), (1.2, -15.56, -0.2), (1.215, -15.52, -0.1629), (1.215, -15.52, -0.1629), (1.215, -15.52, -0.1629), (0.8441, -15.2, -0.2), (0.8441, -15.2, -0.2), (0.8638, -15.17, -0.1629), (0.8638, -15.17, -0.1629), (0.8638, -15.17, -0.1629), (0.4536, -15.09, -0.2), (0.4536, -15.09, -0.2), (0.4868, -15.06, -0.1629), (0.4868, -15.06, -0.1629), (0.4868, -15.06, -0.1629), (0.3341, -14.3, -0.2), (0.3341, -14.3, -0.2), (0.3741, -14.31, -0.1629), (0.3741, -14.31, -0.1629), (0.3741, -14.31, -0.1629), (0.6571, -14.05, -0.2), (0.6571, -14.05, -0.2), (0.6924, -14.07, -0.1629), (0.6924, -14.07, -0.1629), (0.6924, -14.07, -0.1629), (0.7468, -13.2, -0.2), (0.7468, -13.2, -0.2), (0.7822, -13.22, -0.1629), (0.7822, -13.22, -0.1629), (0.7822, -13.22, -0.1629), (3.52, -14.0, -0.1629), (3.52, -14.0, -0.1629), (3.52, -14.0, -0.1629), (3.558, -14.0, -0.2), (3.558, -14.0, -0.2), (3.476, -14.15, -0.2), (3.476, -14.15, -0.2), (3.421, -14.17, -0.1629), (3.421, -14.17, -0.1629), (3.421, -14.17, -0.1629), (3.63, -14.2, -0.2), (3.63, -14.2, -0.2), (3.58, -14.22, -0.1629), (3.58, -14.22, -0.1629), (3.58, -14.22, -0.1629), (3.431, -12.82, -0.1629), (3.431, -12.82, -0.1629), (3.52, -14.0, 2.831e-07), (3.52, -14.0, 2.831e-07), (3.431, -12.82, 0.0), (3.451, -12.9, 0.0), (12.0, -20.0, 6.0), (6.0, -24.0, 6.0), (12.0, 0.0, 6.0), (12.0, -4.0, 6.0), (11.95, -3.775e-09, 6.0), (11.95, -4.0, 6.0), (12.0, -19.95, 6.0), (8.0, -19.95, 6.0), (6.0, -20.0, 6.0), (5.95, -19.95, 6.0), (5.95, -19.95, 6.0), (5.95, -19.95, 6.0), (5.95, -19.95, 6.25), (5.95, -15.95, 3.0), (5.95, -15.95, 3.0), (5.95, -25.0, 3.0), (5.95, -25.0, 3.0), (5.95, -15.95, 3.25), (5.95, -25.0, 3.25), (12.0, -15.95, 3.0), (8.0, -15.95, 3.0), (6.0, -24.95, 4.0), (4.0, -24.95, 4.0), (-0.05, -24.95, 4.0), (-0.05, -24.95, 4.0), (-0.05, -24.95, 4.25), (12.0, 0.0, 0.75), (8.0, 0.0, 0.75), (4.0, -5.96e-07, 0.75), (9.537e-07, -5.962e-07, 0.75), (1.669e-06, 9.237e-07, 0.75), (1.669e-06, -4.0, 0.75), (-0.25, -12.0, 0.75), (1.505e-06, -12.0, 0.75), (1.505e-06, -12.0, 0.75), (-0.25, -16.0, 0.75), (2.578e-06, -16.0, 0.75), (2.578e-06, -16.0, 0.75), (-0.25, -20.0, 0.75), (2.339e-06, -20.0, 0.75), (2.339e-06, -20.0, 0.75), (0.7822, -13.22, 4.768e-07), (0.7822, -13.22, 4.768e-07), (3.421, -14.17, 0.0), (3.421, -14.17, 0.0), (8.0, -20.0, 6.0), (6.0, -25.0, 3.0), (8.0, -16.0, 3.0), (6.0, -16.0, 3.0), (4.0, -25.0, 4.0), (2.638e-06, -25.0, 4.0), (11.95, -8.0, 6.0), (11.95, -12.0, 6.0), (11.95, -16.0, 6.0), (11.95, -20.0, 6.0), (5.95, -24.0, 6.0), (5.95, -24.0, 6.0), (5.95, -28.0, 6.0), (5.95, -31.0, 6.0), (5.95, -34.0, 6.0), (5.95, -38.0, 6.0), (5.95, -42.0, 6.0), (-0.05, -28.0, 4.0), (-0.05, -31.0, 4.0), (-0.05, -34.0, 4.0), (-0.05, -37.0, 4.0), (11.95, 4.0, 6.0), (1.431e-06, -8.0, 0.75), (2.414e-06, -24.0, 0.75), (3.77e-06, -42.0, 0.75), (7.6, -16.0, 0.0), (6.4, -16.0, 2.98e-08), (6.5, -16.0, 2.1), (7.5, -16.0, 2.1), (6.4, -16.0, 2.2), (6.5, -16.0, 2.98e-08), (7.6, -16.0, 2.2), (7.5, -16.0, 4.335e-08), (6.5, -16.1, 2.98e-08), (6.5, -16.1, 2.1), (7.5, -16.1, 4.335e-08), (7.5, -16.1, 2.1), (6.25, -16.25, 3.25), (5.95, -15.95, 3.25), (12.0, -15.95, 3.25), (8.0, -15.95, 3.25), (12.0, -16.25, 3.25), (8.0, -16.25, 3.25), (6.25, -25.0, 3.25), (5.95, -25.0, 3.25), (6.25, -16.25, 3.25), (12.0, -16.25, 3.25), (8.0, -16.25, 3.25), (6.25, -20.0, 3.25), (6.25, -16.25, 3.0), (12.0, -16.25, 3.0), (8.0, -16.25, 3.0), (6.25, -20.0, 3.0), (6.0, -25.2, 4.25), (4.0, -25.2, 4.25), (-0.05, -24.95, 4.25), (4.0, -24.95, 4.25), (0.2, -36.75, 4.25), (0.2, -25.2, 4.25), (0.2, -25.2, 4.25), (-0.05, -24.95, 4.25), (-0.05, -37.0, 4.25), (0.2, -36.75, 4.25), (5.95, -36.75, 4.25), (0.2, -36.75, 4.0), (5.95, -36.75, 4.0), (0.2, -36.75, 4.25), (5.95, -37.0, 4.25), (5.95, -36.75, 4.25), (0.2, -25.2, 4.0), (0.2, -36.75, 4.0), (-0.05, -37.0, 4.25), (0.2, -36.75, 4.25), (4.0, -25.2, 4.25), (0.2, -25.2, 4.25)], [], [(188, 264, 279, 282), (198, 202, 158, 157), (205, 211, 161, 160), (221, 225, 166, 165), (256, 260, 324, 179), (276, 214, 163, 180), (263, 270, 326, 280), (226, 230, 168, 167), (278, 183, 188, 282, 281), (231, 235, 170, 169), (214, 220, 164, 163), (236, 240, 172, 171), (212, 191, 155, 162), (271, 275, 181, 327), (241, 245, 174, 173), (203, 277, 20, 159), (246, 250, 176, 175), (261, 205, 160, 325), (190, 197, 156, 154), (251, 255, 178, 177), (185, 187, 182), (192, 194, 196, 189), (195, 199, 201, 6), (206, 208, 210, 204), (209, 193, 5, 7), (215, 217, 219, 213), (218, 222, 224, 8), (223, 227, 229, 9), (228, 232, 234, 10), (233, 237, 239, 11), (238, 242, 244, 12), (243, 247, 249, 13), (248, 252, 254, 14), (253, 257, 259, 15), (265, 267, 269, 262), (268, 272, 274, 18), (200, 184, 4, 1), (258, 207, 0, 16), (186, 266, 17, 2), (273, 216, 3, 19), (285, 286, 288, 287), (38, 39, 41, 40), (286, 35, 42, 288), (39, 334, 43, 41), (35, 36, 44, 42), (334, 335, 45, 43), (36, 37, 46, 44), (335, 336, 47, 45), (37, 283, 48, 46), (336, 337, 49, 47), (291, 284, 339, 292), (293, 338, 51, 295), (21, 328, 290, 289), (52, 53, 55, 54), (328, 56, 294, 290), (53, 57, 58, 55), (331, 329, 298, 296), (297, 299, 301, 300), (24, 330, 303, 302), (63, 64, 66, 65), (330, 331, 296, 303), (64, 59, 61, 66), (62, 60, 23, 67), (26, 25, 68, 50), (338, 340, 69, 51), (25, 31, 70, 68), (340, 341, 71, 69), (31, 32, 72, 70), (341, 342, 73, 71), (32, 33, 74, 72), (342, 343, 75, 73), (33, 34, 76, 74), (343, 344, 77, 75), (333, 27, 78, 307), (306, 345, 79, 308), (22, 332, 305, 304), (80, 81, 83, 82), (332, 333, 307, 305), (81, 84, 85, 83), (27, 28, 86, 78), (345, 346, 87, 79), (28, 29, 88, 86), (346, 347, 89, 87), (29, 30, 90, 88), (347, 348, 91, 89), (92, 285, 287, 349), (93, 38, 40, 94), (310, 309, 95, 96), (100, 104, 99, 98), (101, 97, 102, 105), (114, 100, 98, 311), (106, 101, 105, 113), (110, 310, 96, 103), (111, 114, 311, 109), (107, 106, 113, 112), (312, 110, 103, 108), (314, 313, 108, 115), (120, 125, 119, 118), (116, 117, 123, 122), (127, 120, 118, 126), (121, 116, 122, 128), (350, 314, 115, 124), (132, 127, 126, 317), (129, 121, 128, 133), (316, 350, 124, 315), (319, 131, 130, 318), (137, 132, 317, 320), (135, 129, 133, 139), (142, 137, 320, 323), (138, 135, 139, 143), (322, 136, 134, 321), (147, 142, 323, 146), (144, 138, 143, 148), (351, 141, 140, 145), (152, 147, 146, 151), (149, 144, 148, 153), (352, 351, 145, 150), (355, 356, 364, 362), (356, 360, 363, 364), (358, 355, 362, 361), (355, 358, 354, 357), (360, 356, 359, 353), (356, 355, 357, 359), (363, 360, 358, 361), (370, 368, 366, 365), (367, 368, 370, 369), (365, 366, 372, 371), (373, 376, 380, 377), (374, 375, 379, 378), (375, 373, 377, 379), (82, 83, 382, 381), (384, 383, 402, 401), (386, 385, 398, 397), (394, 389, 395, 396), (387, 388, 399, 400), (390, 391, 393, 392)])
_uv = me_g_trim.uv_layers.new(name='UVMap')
_uv.uv.foreach_set('vector', [0.05, 0.4186, -0.4981, 0.4186, -0.4981, 0.5, 0.05, 0.5, 0.9081, 0.4186, 1.04, 0.4186, 1.04, 0.5, 0.9081, 0.5, 0.06799, 0.4186, 0.4367, 0.4186, 0.4367, 0.5, 0.06799, 0.5, 0.714, 0.4186, 0.824, 0.4186, 0.824, 0.5, 0.714, 0.5, 0.4638, 0.4186, 0.8905, 0.4186, 0.8905, 0.5, 0.4638, 0.5, 0.388, 0.4186, -0.201, 0.4186, -0.201, 0.5, 0.388, 0.5, 0.5019, 0.4186, 0.4131, 0.4186, 0.4131, 0.5, 0.5019, 0.5, 0.9062, 0.4186, 0.7333, 0.4186, 0.7333, 0.5, 0.9062, 0.5, 0.08899, 0.4186, 0.104, 0.4, 0.05, 0.4186, 0.05, 0.5, 0.08899, 0.5, 0.7333, 0.4186, 0.1076, 0.4186, 0.1076, 0.5, 0.7333, 0.5, 0.799, 0.4186, 0.714, 0.4186, 0.714, 0.5, 0.799, 0.5, 0.7376, 0.4186, 0.9141, 0.4186, 0.9141, 0.5, 0.7376, 0.5, 0.4367, 0.4186, 0.6549, 0.4186, 0.6549, 0.5, 0.4367, 0.5, 0.2105, 0.4186, 0.2901, 0.4186, 0.2901, 0.5, 0.2105, 0.5, 0.9319, 0.4186, 0.7434, 0.4186, 0.7434, 0.5, 0.9319, 0.5, 0.04, 0.4186, 0.2154, 0.4186, 0.2154, 0.5, 0.04, 0.5, 0.9704, 0.4186, 1.344, 0.4186, 1.344, 0.5, 0.9704, 0.5, 0.8911, 0.4186, 1.068, 0.4186, 1.068, 0.5, 0.8911, 0.5, 0.6549, 0.4186, 0.9081, 0.4186, 0.9081, 0.5, 0.6549, 0.5, 0.6871, 0.4186, 0.8462, 0.4186, 0.8462, 0.5, 0.6871, 0.5, 0.2443, 0.05, 0.2257, 0.05, 0.2254, 0.104, 0.6585, 0.4546, 0.9186, 0.2772, 0.9081, 0.2619, 0.6549, 0.4346, 0.9186, 0.2772, 1.05, 0.2189, 1.04, 0.2039, 0.9081, 0.2619, 0.04028, 0.05, 0.4278, 0.3996, 0.4367, 0.3826, 0.06799, 0.05, 0.4278, 0.3996, 0.6585, 0.4546, 0.6549, 0.4346, 0.4367, 0.3826, 0.05, 0.7498, 0.02196, 0.681, 0.01537, 0.714, 0.05, 0.799, 0.02196, 0.681, -0.09818, 0.8021, -0.09382, 0.824, 0.01537, 0.714, 0.9018, 0.8021, 0.7372, 0.733, 0.7333, 0.7515, 0.9062, 0.824, 0.7372, 0.733, 0.1, 0.7189, 0.1076, 0.7376, 0.7333, 0.7515, 0.1, 0.7189, -0.07794, 0.8977, -0.06811, 0.9141, 0.1076, 0.7376, 0.9221, 0.8977, 0.7268, 0.9559, 0.7434, 0.9704, 0.9319, 0.9141, 0.7268, 0.9559, 0.6671, 1.352, 0.6871, 1.344, 0.7434, 0.9704, 0.6671, 0.3518, 0.8286, 0.4737, 0.8462, 0.4638, 0.6871, 0.3436, 0.8286, 0.4737, 0.8734, 0.8995, 0.8911, 0.8905, 0.8462, 0.4638, 0.2791, 0.4976, 0.2378, 0.4239, 0.2105, 0.4131, 0.2602, 0.5019, 0.2378, 0.4239, 0.3149, 0.3996, 0.2901, 0.388, 0.2105, 0.4131, 0.05, 0.2189, 0.2254, 0.104, 0.2154, 0.08899, 0.04, 0.2039, 0.8734, 0.8995, 1.04, 1.05, 1.068, 1.05, 0.8911, 0.8905, 0.2443, 0.05, 0.2791, -0.5024, 0.2602, -0.4981, 0.2257, 0.05, 0.3149, 0.3996, 0.05, -0.2502, 0.05, -0.201, 0.2901, 0.388, 0.5, 0.5, 0.5, -1.5, 0.475, -1.5, 0.475, 0.5, 0.5, 0.5, -1.5, 0.5, -1.5, 0.625, 0.5, 0.625, 0.5, 0.5, 0.5, -1.5, 0.475, -1.5, 0.475, 0.5, 0.5, 0.5, -1.5, 0.5, -1.5, 0.625, 0.5, 0.625, 0.5, 0.5, 0.5, -1.5, 0.475, -1.5, 0.475, 0.5, 0.5, 0.5, -1.5, 0.5, -1.5, 0.625, 0.5, 0.625, 0.5, 0.5, 0.5, -1.5, 0.475, -1.5, 0.475, 0.5, 0.5, 0.5, -1.5, 0.5, -1.5, 0.625, 0.5, 0.625, 0.5, 0.5, 0.5, -1.5, 0.475, -1.5, 0.475, 0.5, 0.5, 0.5, -1.5, 0.5, -1.5, 0.625, 0.5, 0.625, 0.5, 0.5, 0.5, -1.5, 0.475, -1.5, 0.475, 0.525, 0.525, 0.5, -1.5, 0.5, -1.5, 0.625, 0.525, 0.625, 0.5, 0.5, -1.5, 0.5, -1.5, 0.525, 0.5, 0.525, 0.5, 0.5, -1.5, 0.5, -1.5, 0.625, 0.5, 0.625, 0.5, 0.5, -0.5, 0.5, -0.525, 0.525, 0.5, 0.525, 0.5, 0.5, -0.525, 0.5, -0.525, 0.625, 0.5, 0.625, 0.5, 0.5, 0.5, -4.0, 0.475, -4.0, 0.475, 0.525, 0.525, 0.0, -4.0, 0.0, -4.0, 0.125, 0.525, 0.125, 0.5, 0.5, -1.5, 0.5, -1.5, 0.525, 0.5, 0.525, 0.5, 0.0, -1.5, 0.0, -1.5, 0.125, 0.5, 0.125, 0.5, 0.5, -0.5, 0.5, -0.525, 0.525, 0.5, 0.525, 0.5, 0.0, -0.525, 0.0, -0.525, 0.125, 0.5, 0.125, 0.475, 0.125, 0.475, 0.0, 0.5, 0.0, 0.5, 0.125, 0.5, 0.5, 0.5, -1.5, 0.475, -1.5, 0.475, 0.5, 0.5, 0.5, -1.5, 0.5, -1.5, 0.625, 0.5, 0.625, 0.5, 0.5, 0.5, -1.0, 0.475, -1.0, 0.475, 0.5, 0.5, 0.5, -1.0, 0.5, -1.0, 0.625, 0.5, 0.625, 0.5, 0.0, 0.5, -1.5, 0.475, -1.5, 0.475, 0.0, 0.0, 0.5, -1.5, 0.5, -1.5, 0.625, 0.0, 0.625, 0.5, 0.5, 0.5, -1.5, 0.475, -1.5, 0.475, 0.5, 0.5, 0.5, -1.5, 0.5, -1.5, 0.625, 0.5, 0.625, 0.5, 0.5, 0.5, -1.5, 0.475, -1.5, 0.475, 0.5, 0.5, 0.5, -1.5, 0.5, -1.5, 0.625, 0.5, 0.625, 0.5, 0.0, 0.5, -1.5, 0.475, -1.5, 0.475, 0.025, 0.025, 0.5, -1.5, 0.5, -1.5, 0.625, 0.025, 0.625, 0.5, 0.0, -0.5, -9.537e-07, -0.5, 0.025, 0.5, 0.025, 0.5, 0.5, -0.5, 0.5, -0.5, 0.625, 0.5, 0.625, 0.5, 1.0, -1.5, 1.0, -1.525, 1.025, 0.5, 1.025, 0.5, 0.5, -1.525, 0.5, -1.525, 0.625, 0.5, 0.625, 0.5, 0.5, 0.5, -1.0, 0.475, -1.0, 0.475, 0.5, 0.5, 0.5, -1.0, 0.5, -1.0, 0.625, 0.5, 0.625, 0.5, 0.0, 0.5, -1.5, 0.475, -1.5, 0.475, 0.0, 0.0, 0.5, -1.5, 0.5, -1.5, 0.625, 0.0, 0.625, 0.5, 0.5, 0.5, -1.0, 0.475, -1.0, 0.475, 0.5, 0.5, 0.5, -1.0, 0.5, -1.0, 0.625, 0.5, 0.625, 0.5, 0.5, 0.5, -1.5, 0.475, -1.5, 0.475, 0.5, 0.5, 0.5, -1.5, 0.5, -1.5, 0.625, 0.5, 0.625, 0.5, 0.5, 2.5, 0.5, 2.5, 0.625, 0.5, 0.625, 0.5, 0.825, 2.5, 0.825, 2.5, 0.875, 0.5, 0.875, 0.5, 0.5, 2.5, 0.5, 2.5, 0.55, 0.5, 0.55, 0.5, 0.825, 2.5, 0.825, 2.5, 0.875, 0.5, 0.875, 0.5, 0.5, 2.5, 0.5, 2.5, 0.55, 0.5, 0.55, 0.5, 0.5, 2.5, 0.5, 2.5, 0.625, 0.5, 0.625, 0.5, 0.825, 2.5, 0.825, 2.5, 0.875, 0.5, 0.875, 0.5, 0.5, 2.5, 0.5, 2.5, 0.55, 0.5, 0.55, 0.5, 0.5, 2.5, 0.5, 2.5, 0.625, 0.375, 0.625, 0.5, 0.5, 0.5, 2.5, 0.375, 2.625, 0.375, 0.5, 0.5, 0.825, 2.5, 0.825, 2.5, 0.875, 0.5, 0.875, 0.5, 0.5, 2.5, 0.5, 2.5, 0.55, 0.5, 0.55, 0.5, 0.825, 2.5, 0.825, 2.5, 0.875, 0.5, 0.875, 0.5, 0.5, 2.5, 0.5, 2.5, 0.55, 0.5, 0.55, 0.5, 0.5, 0.5, 2.5, 0.375, 2.5, 0.375, 0.5, 0.5, 0.825, 2.5, 0.825, 2.5, 0.875, 0.5, 0.875, 0.5, 0.5, 2.5, 0.5, 2.5, 0.55, 0.5, 0.55, 0.5, 0.5, 0.5, 2.5, 0.375, 2.5, 0.375, 0.5, 0.5, 0.5, 0.5, 2.5, 0.375, 2.5, 0.375, 0.5, 0.5, 0.825, 2.5, 0.825, 2.5, 0.875, 0.5, 0.875, 0.5, 0.5, 2.5, 0.5, 2.5, 0.55, 0.5, 0.55, 0.5, 0.825, 2.5, 0.825, 2.5, 0.875, 0.5, 0.875, 0.5, 0.5, 2.5, 0.5, 2.5, 0.55, 0.5, 0.55, 0.5, 0.5, 0.5, 2.5, 0.375, 2.5, 0.375, 0.5, 0.5, 0.825, 2.5, 0.825, 2.5, 0.875, 0.5, 0.875, 0.5, 0.5, 2.5, 0.5, 2.5, 0.55, 0.5, 0.55, 0.5, 0.5, 0.5, 2.5, 0.375, 2.5, 0.375, 0.5, 0.0, 0.825, 0.5, 0.825, 0.5, 0.875, 0.0, 0.875, 0.0, 0.5, 0.5, 0.5, 0.5, 0.55, 0.0, 0.55, 0.5, 0.5, 0.5, 9.5, 0.375, 9.5, 0.375, 0.5, 0.75, 0.5, 1.25, 0.5, 1.25, 0.45, 0.75, 0.45, 0.5, 0.55, 0.5, -0.5, 0.45, -0.5, 0.45, 0.55, 0.5, 0.5, 0.5, 1.55, 0.45, 1.55, 0.45, 0.5, 0.75, 0.55, 0.75, -0.5, 0.7, -0.5, 0.7, 0.6, 0.25, 0.5, 0.25, 1.55, 0.3, 1.6, 0.3, 0.5, 0.25, 0.55, -0.25, 0.55, -0.3, 0.6, 0.3, 0.6, 0.25, 0.45, 0.25, 0.5, -0.25, 0.5, -0.25, 0.45, 0.5, 0.375, 0.5, 0.525, -0.525, 0.525, -0.375, 0.375, 0.5, 0.525, -1.5, 0.525, -1.5, 0.375, 0.5, 0.375, 0.625, 0.375, 0.475, 0.525, 0.475, -4.0, 0.625, -4.0, 0.375, 0.125, -1.5, 0.125, -1.5, 0.0, 0.375, 0.0, 0.5, 0.125, -1.5, 0.125, -1.5, 0.0, 0.5, 0.0, 0.5, 0.125, -0.375, 0.125, -0.375, 0.0, 0.5, 0.0, 0.5, 0.025, -0.5, 0.025, -0.5, -0.1, 0.5, -0.1, 0.5, 0.025, -1.525, 0.025, -1.4, -0.1, 0.5, -0.1, 0.9, 0.625, -4.875, 0.625, -4.875, 0.5, 0.9, 0.5, 0.6, 0.125, 0.475, 0.0, 3.475, 0.0, 3.475, 0.125, 0.6, 0.9, 0.475, 1.025, 0.475, -5.0, 0.6, -4.875, 0.6, 0.625, 3.475, 0.625, 3.475, 0.5, 0.6, 0.5])
me_g_trim.materials.append(mat_mtl_floor_trim)
me_g_trim.use_remesh_preserve_volume = False
me_g_trim.use_remesh_preserve_attributes = False
me_g_trim.use_mirror_vertex_groups = False
me_g_trim.update()
me_g_ceiling = bpy.data.meshes.new('g_ceiling')
me_g_ceiling.from_pydata([(0.25, -12.0, -0.2), (0.25, -15.75, -0.2), (4.0, -15.75, -0.2), (1.081, -12.9, -0.2), (3.1, -12.56, -0.2), (3.489, -12.9, -0.2), (3.451, -12.79, -0.2), (3.1, -15.5, -0.2), (2.317, -12.09, -0.2), (2.837, -12.45, -0.2), (1.856, -12.2, -0.2), (3.044, -15.64, -0.2), (2.804, -15.4, -0.2), (2.474, -15.53, -0.2), (1.2, -15.56, -0.2), (0.8441, -15.2, -0.2), (0.4536, -15.09, -0.2), (0.3341, -14.3, -0.2), (0.6571, -14.05, -0.2), (0.7468, -13.2, -0.2), (3.558, -14.0, -0.2), (3.476, -14.15, -0.2), (3.63, -14.2, -0.2), (4.0, -12.0, -0.2)], [], [(23, 5, 6, 4), (2, 1, 0, 3, 19, 18, 17, 16, 15, 14, 13, 12, 11, 7), (23, 2, 7, 22, 21, 20, 5), (4, 9, 8, 10, 3, 0, 23)])
_uv = me_g_ceiling.uv_layers.new(name='UVMap')
_uv.uv.foreach_set('vector', [2.5, -1.5, 0.6943, -1.5, 0.6754, -1.496, 0.5, -1.381, 0.5, 0.625, -1.375, 0.625, -1.375, 2.5, -0.5097, 2.5, -0.6766, 2.349, -0.7214, 1.924, -0.8829, 1.802, -0.8232, 1.406, -0.6279, 1.348, -0.45, 1.169, 0.1872, 1.183, 0.3518, 1.252, 0.472, 1.131, 0.5, 1.2, 0.5, 0.5, -1.5, -1.375, -1.5, -0.8002, -1.235, -0.1504, -1.312, -0.1261, -1.271, -0.05239, -1.306, 0.5, 0.5, 0.6189, 0.3686, 0.7272, 0.1085, 0.9046, -0.1222, 0.8496, -0.5097, 0.5, -1.375, 2.5, 0.5, 2.5])
me_g_ceiling.materials.append(mat_mtl_ceiling_01)
me_g_ceiling.use_remesh_preserve_volume = False
me_g_ceiling.use_remesh_preserve_attributes = False
me_g_ceiling.use_mirror_vertex_groups = False
me_g_ceiling.update()

# ---- objects
ob_c_box_022 = bpy.data.objects.new('c_box_022', me_c_box_022)
ob_c_box_021 = bpy.data.objects.new('c_box_021', me_c_box_021)
ob_c_box_020 = bpy.data.objects.new('c_box_020', me_c_box_020)
ob_c_box_019 = bpy.data.objects.new('c_box_019', me_c_box_019)
ob_c_box_018 = bpy.data.objects.new('c_box_018', me_c_box_018)
ob_c_box_017 = bpy.data.objects.new('c_box_017', me_c_box_017)
ob_c_box_016 = bpy.data.objects.new('c_box_016', me_c_box_016)
ob_c_box_015 = bpy.data.objects.new('c_box_015', me_c_box_015)
ob_c_box_014 = bpy.data.objects.new('c_box_014', me_c_box_014)
ob_c_box_013 = bpy.data.objects.new('c_box_013', me_c_box_013)
ob_c_box_012 = bpy.data.objects.new('c_box_012', me_c_box_012)
ob_c_box_011 = bpy.data.objects.new('c_box_011', me_c_box_011)
ob_c_box_010 = bpy.data.objects.new('c_box_010', me_c_box_010)
ob_c_box_009 = bpy.data.objects.new('c_box_009', me_c_box_009)
ob_c_box_008 = bpy.data.objects.new('c_box_008', me_c_box_008)
ob_c_box_007 = bpy.data.objects.new('c_box_007', me_c_box_007)
ob_c_box_006 = bpy.data.objects.new('c_box_006', me_c_box_006)
ob_c_box_005 = bpy.data.objects.new('c_box_005', me_c_box_005)
ob_c_box_004 = bpy.data.objects.new('c_box_004', me_c_box_004)
ob_c_box_003 = bpy.data.objects.new('c_box_003', me_c_box_003)
ob_c_box_002 = bpy.data.objects.new('c_box_002', me_c_box_002)
ob_c_box_001 = bpy.data.objects.new('c_box_001', me_c_box_001)
ob_co_culling = bpy.data.objects.new('co_culling', me_co_culling)
ob_g_ext = bpy.data.objects.new('g_ext', me_g_ext)
ob_g_roof = bpy.data.objects.new('g_roof', me_g_roof)
ob_g_trim = bpy.data.objects.new('g_trim', me_g_trim)
ob_g_ceiling = bpy.data.objects.new('g_ceiling', me_g_ceiling)

# ---- transforms, parenting, visibility, modifiers, constraints
ob_c_box_022.location = (0.0, 0.0, 0.0)
ob_c_box_022.lineart.crease_threshold = 0.0
ob_c_box_021.location = (0.0, 0.0, 0.0)
ob_c_box_021.rotation_mode = 'QUATERNION'
ob_c_box_021.rotation_quaternion = (1.0, 0.0, 0.0, 0.0)
ob_c_box_021.lineart.crease_threshold = 0.0
ob_c_box_020.location = (0.0, 0.0, 0.0)
ob_c_box_020.rotation_mode = 'QUATERNION'
ob_c_box_020.rotation_quaternion = (1.0, 0.0, 0.0, 0.0)
ob_c_box_020.lineart.crease_threshold = 0.0
ob_c_box_019.location = (0.0, 0.0, 0.0)
ob_c_box_019.rotation_mode = 'QUATERNION'
ob_c_box_019.rotation_quaternion = (1.0, 0.0, 0.0, 0.0)
ob_c_box_019.lineart.crease_threshold = 0.0
ob_c_box_018.location = (0.0, 0.0, 0.0)
ob_c_box_018.rotation_mode = 'QUATERNION'
ob_c_box_018.rotation_quaternion = (1.0, 0.0, 0.0, 0.0)
ob_c_box_018.lineart.crease_threshold = 0.0
ob_c_box_017.location = (0.0, 0.0, 0.0)
ob_c_box_017.rotation_mode = 'QUATERNION'
ob_c_box_017.rotation_quaternion = (1.0, 0.0, 0.0, 0.0)
ob_c_box_017.lineart.crease_threshold = 0.0
ob_c_box_016.location = (0.0, 0.0, 0.0)
ob_c_box_016.rotation_mode = 'QUATERNION'
ob_c_box_016.rotation_quaternion = (1.0, 0.0, 0.0, 0.0)
ob_c_box_016.lineart.crease_threshold = 0.0
ob_c_box_015.location = (0.0, 0.0, 0.0)
ob_c_box_015.lineart.crease_threshold = 0.0
ob_c_box_014.location = (0.0, 0.0, 0.0)
ob_c_box_014.lineart.crease_threshold = 0.0
ob_c_box_013.location = (0.0, 0.0, 0.0)
ob_c_box_013.lineart.crease_threshold = 0.0
ob_c_box_012.location = (0.0, 0.0, 0.0)
ob_c_box_012.lineart.crease_threshold = 0.0
ob_c_box_011.location = (0.0, 0.0, 0.0)
ob_c_box_011.lineart.crease_threshold = 0.0
ob_c_box_010.location = (0.0, 0.0, 0.0)
ob_c_box_010.lineart.crease_threshold = 0.0
ob_c_box_009.location = (0.0, 0.0, 0.0)
ob_c_box_009.lineart.crease_threshold = 0.0
ob_c_box_008.location = (0.0, 0.0, 0.0)
ob_c_box_008.lineart.crease_threshold = 0.0
ob_c_box_007.location = (0.0, 0.0, 0.0)
ob_c_box_007.lineart.crease_threshold = 0.0
ob_c_box_006.location = (0.0, 0.0, 0.0)
ob_c_box_006.lineart.crease_threshold = 0.0
ob_c_box_005.location = (0.0, 0.0, 0.0)
ob_c_box_005.lineart.crease_threshold = 0.0
ob_c_box_004.location = (0.0, 0.0, 0.0)
ob_c_box_004.lineart.crease_threshold = 0.0
ob_c_box_003.location = (0.0, 0.0, 0.0)
ob_c_box_003.lineart.crease_threshold = 0.0
ob_c_box_002.location = (0.0, 0.0, 0.0)
ob_c_box_002.lineart.crease_threshold = 0.0
ob_c_box_001.location = (0.0, 0.0, 0.0)
ob_c_box_001.lineart.crease_threshold = 0.0
ob_co_culling.location = (0.0, 0.0, 0.0)
ob_co_culling.lineart.crease_threshold = 0.0
ob_g_ext.location = (0.0, 0.0, 0.0)
ob_g_ext.rotation_euler = (0.0, -0.0, 1.571)
ob_g_ext.lineart.crease_threshold = 0.0
ob_g_roof.location = (0.0, 0.0, 0.0)
ob_g_roof.rotation_euler = (0.0, -0.0, 1.571)
ob_g_roof.lineart.crease_threshold = 0.0
ob_g_trim.location = (0.0, 0.0, 0.0)
ob_g_trim.rotation_euler = (0.0, -0.0, 1.571)
ob_g_trim.lineart.crease_threshold = 0.0
ob_g_ceiling.location = (0.0, 0.0, 0.0)
ob_g_ceiling.rotation_euler = (0.0, -0.0, 1.571)
ob_g_ceiling.lineart.crease_threshold = 0.0

# ---- collection membership
col_collection_1.objects.link(ob_c_box_022)
col_collection_1.objects.link(ob_c_box_021)
col_collection_1.objects.link(ob_c_box_020)
col_collection_1.objects.link(ob_c_box_019)
col_collection_1.objects.link(ob_c_box_018)
col_collection_1.objects.link(ob_c_box_017)
col_collection_1.objects.link(ob_c_box_016)
col_collection_1.objects.link(ob_c_box_015)
col_collection_1.objects.link(ob_c_box_014)
col_collection_1.objects.link(ob_c_box_013)
col_collection_1.objects.link(ob_c_box_012)
col_collection_1.objects.link(ob_c_box_011)
col_collection_1.objects.link(ob_c_box_010)
col_collection_1.objects.link(ob_c_box_009)
col_collection_1.objects.link(ob_c_box_008)
col_collection_1.objects.link(ob_c_box_007)
col_collection_1.objects.link(ob_c_box_006)
col_collection_1.objects.link(ob_c_box_005)
col_collection_1.objects.link(ob_c_box_004)
col_collection_1.objects.link(ob_c_box_003)
col_collection_1.objects.link(ob_c_box_002)
col_collection_1.objects.link(ob_c_box_001)
col_collection_1.objects.link(ob_co_culling)
col_collection_1.objects.link(ob_g_ext)
col_collection_1.objects.link(ob_g_roof)
col_collection_1.objects.link(ob_g_trim)
col_collection_1.objects.link(ob_g_ceiling)

# ---- scene / render settings (as saved in the file)
scene.frame_start = 1; scene.frame_end = 250; scene.frame_set(1)
scene.render.engine = 'BLENDER_EEVEE_NEXT'
scene.render.resolution_percentage = 50
scene.render.dither_intensity = 0.0
scene.cycles.use_denoising = False
scene.cycles.samples = 128
scene.cycles.sampling_pattern = 'TABULATED_SOBOL'
scene.cycles.use_adaptive_sampling = False
scene.cycles.use_light_tree = False
scene.cycles.blur_glossy = 0.0
scene.cycles.sample_clamp_indirect = 0.0
scene.view_settings.view_transform = 'Standard'
bpy.context.view_layer.update()

# ---- added for rendering (the .blend has no active camera and no usable light): camera, sun
cam_auto = bpy.data.cameras.new('AutoCamera')
cam_auto.lens = 50.0
cam_auto.sensor_width = 36.0
cam_auto.clip_end = 1378.84
ob_auto_camera = bpy.data.objects.new('AutoCamera', cam_auto)
scene.collection.objects.link(ob_auto_camera)
ob_auto_camera.location = (89.6914, -88.8297, 40.9781)
ob_auto_camera.rotation_euler = (1.09748, -7.21219e-08, 0.694738)
scene.camera = ob_auto_camera
light_auto_sun = bpy.data.lights.new('AutoSun', 'SUN')
light_auto_sun.energy = 3.0
light_auto_sun.angle = 0.0523599
ob_auto_sun = bpy.data.objects.new('AutoSun', light_auto_sun)
scene.collection.objects.link(ob_auto_sun)
ob_auto_sun.rotation_euler = (0.872665, 0.174533, 0.523599)
bpy.context.view_layer.update()
